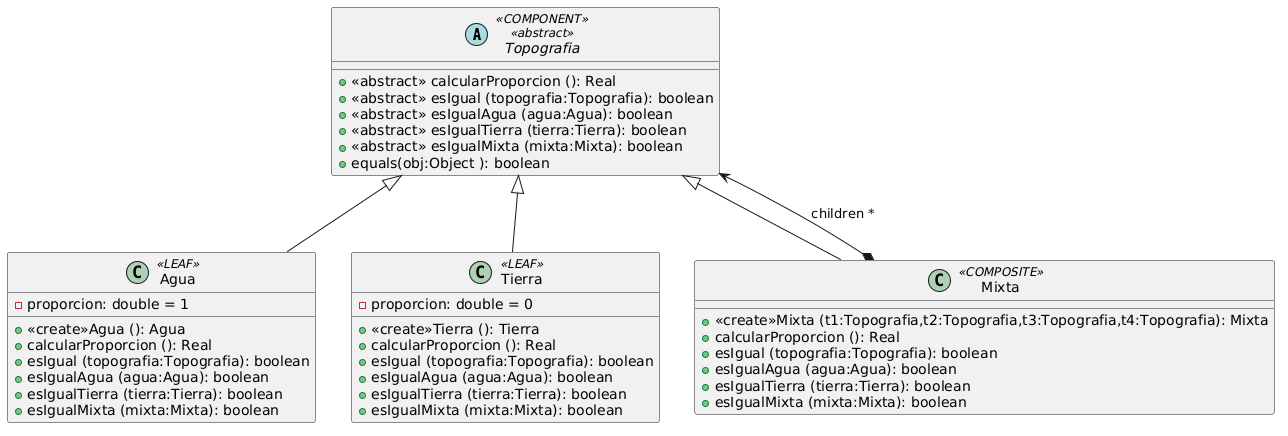

The diagram above was rendered by PlantUML. Its source (embedded in the PNG):
@startuml
abstract Topografia <<COMPONENT>><<abstract>>{
  + <<abstract>> calcularProporcion (): Real
  + <<abstract>> esIgual (topografia:Topografia): boolean
  + <<abstract>> esIgualAgua (agua:Agua): boolean
  + <<abstract>> esIgualTierra (tierra:Tierra): boolean
  + <<abstract>> esIgualMixta (mixta:Mixta): boolean
  + equals(obj:Object ): boolean
}

class Agua<<LEAF>>{
 - proporcion: double = 1

 + <<create>>Agua (): Agua
 + calcularProporcion (): Real
 + esIgual (topografia:Topografia): boolean
 + esIgualAgua (agua:Agua): boolean
 + esIgualTierra (tierra:Tierra): boolean
 + esIgualMixta (mixta:Mixta): boolean
}

class Tierra<<LEAF>>{
 - proporcion: double = 0

 + <<create>>Tierra (): Tierra
 + calcularProporcion (): Real
 + esIgual (topografia:Topografia): boolean
 + esIgualAgua (agua:Agua): boolean
 + esIgualTierra (tierra:Tierra): boolean
 + esIgualMixta (mixta:Mixta): boolean
}


class Mixta<<COMPOSITE>>{
 

 + <<create>>Mixta (t1:Topografia,t2:Topografia,t3:Topografia,t4:Topografia): Mixta
 + calcularProporcion (): Real
 + esIgual (topografia:Topografia): boolean
 + esIgualAgua (agua:Agua): boolean
 + esIgualTierra (tierra:Tierra): boolean
 + esIgualMixta (mixta:Mixta): boolean
}


 class Agua extends Topografia
 class Tierra extends Topografia
 class Mixta extends Topografia
 Mixta *--> Topografia : children *
@enduml